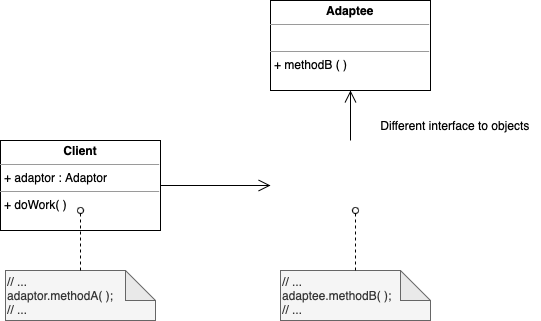

The diagram above was exported from draw.io. Its source (the exported page's mxGraphModel, read from the mxfile embedded in the PNG):
<mxGraphModel dx="830" dy="635" grid="1" gridSize="10" guides="1" tooltips="1" connect="1" arrows="1" fold="1" page="1" pageScale="1" pageWidth="850" pageHeight="1100" math="0" shadow="0">
  <root>
    <mxCell id="0" />
    <mxCell id="1" parent="0" />
    <mxCell id="2" style="edgeStyle=orthogonalEdgeStyle;rounded=0;orthogonalLoop=1;jettySize=auto;html=1;entryX=0;entryY=0.5;entryDx=0;entryDy=0;endArrow=open;endFill=0;endSize=10;" edge="1" source="3" parent="1">
      <mxGeometry relative="1" as="geometry">
        <mxPoint x="480" y="445" as="targetPoint" />
      </mxGeometry>
    </mxCell>
    <mxCell id="3" value="&lt;p style=&quot;margin: 0px ; margin-top: 4px ; text-align: center&quot;&gt;&lt;b&gt;Client&lt;/b&gt;&lt;/p&gt;&lt;hr size=&quot;1&quot;&gt;&lt;p style=&quot;margin: 0px ; margin-left: 4px&quot;&gt;+ adaptor : Adaptor&lt;/p&gt;&lt;hr size=&quot;1&quot;&gt;&lt;p style=&quot;margin: 0px ; margin-left: 4px&quot;&gt;+ doWork( )&lt;/p&gt;" style="verticalAlign=top;align=left;overflow=fill;fontSize=12;fontFamily=Helvetica;html=1;" vertex="1" parent="1">
      <mxGeometry x="210" y="400" width="160" height="90" as="geometry" />
    </mxCell>
    <mxCell id="4" style="edgeStyle=orthogonalEdgeStyle;rounded=0;orthogonalLoop=1;jettySize=auto;html=1;entryX=0.5;entryY=1;entryDx=0;entryDy=0;endArrow=open;endFill=0;endSize=10;" edge="1" target="5" parent="1">
      <mxGeometry relative="1" as="geometry">
        <mxPoint x="560" y="400" as="sourcePoint" />
      </mxGeometry>
    </mxCell>
    <mxCell id="5" value="&lt;p style=&quot;margin: 0px ; margin-top: 4px ; text-align: center&quot;&gt;&lt;b&gt;Adaptee&lt;/b&gt;&lt;/p&gt;&lt;hr size=&quot;1&quot;&gt;&lt;p style=&quot;margin: 0px ; margin-left: 4px&quot;&gt;&lt;br&gt;&lt;/p&gt;&lt;hr size=&quot;1&quot;&gt;&lt;p style=&quot;margin: 0px ; margin-left: 4px&quot;&gt;+ methodB ( )&lt;/p&gt;" style="verticalAlign=top;align=left;overflow=fill;fontSize=12;fontFamily=Helvetica;html=1;" vertex="1" parent="1">
      <mxGeometry x="480" y="260" width="160" height="90" as="geometry" />
    </mxCell>
    <mxCell id="6" value="// ...&amp;nbsp;&lt;br&gt;adaptor.methodA( );&lt;br&gt;// ...&amp;nbsp;" style="shape=note;whiteSpace=wrap;html=1;backgroundOutline=1;darkOpacity=0.05;fillColor=#f5f5f5;fontColor=#333333;strokeColor=#666666;align=left;" vertex="1" parent="1">
      <mxGeometry x="215" y="530" width="150" height="50" as="geometry" />
    </mxCell>
    <mxCell id="7" value="" style="endArrow=oval;html=1;rounded=0;exitX=0.5;exitY=0;exitDx=0;exitDy=0;exitPerimeter=0;endFill=0;dashed=1;" edge="1" source="6" parent="1">
      <mxGeometry width="50" height="50" relative="1" as="geometry">
        <mxPoint x="340" y="490" as="sourcePoint" />
        <mxPoint x="290" y="470" as="targetPoint" />
      </mxGeometry>
    </mxCell>
    <mxCell id="8" value="// ...&amp;nbsp;&lt;br&gt;adaptee.methodB( );&lt;br&gt;// ...&amp;nbsp;" style="shape=note;whiteSpace=wrap;html=1;backgroundOutline=1;darkOpacity=0.05;fillColor=#f5f5f5;fontColor=#333333;strokeColor=#666666;align=left;" vertex="1" parent="1">
      <mxGeometry x="490" y="530" width="150" height="50" as="geometry" />
    </mxCell>
    <mxCell id="9" value="" style="endArrow=oval;html=1;rounded=0;exitX=0.5;exitY=0;exitDx=0;exitDy=0;exitPerimeter=0;endFill=0;dashed=1;" edge="1" source="8" parent="1">
      <mxGeometry width="50" height="50" relative="1" as="geometry">
        <mxPoint x="615" y="490" as="sourcePoint" />
        <mxPoint x="565" y="470" as="targetPoint" />
      </mxGeometry>
    </mxCell>
    <mxCell id="10" value="Different interface to objects" style="text;html=1;strokeColor=none;fillColor=none;align=center;verticalAlign=middle;whiteSpace=wrap;rounded=0;" vertex="1" parent="1">
      <mxGeometry x="580" y="370" width="170" height="30" as="geometry" />
    </mxCell>
  </root>
</mxGraphModel>